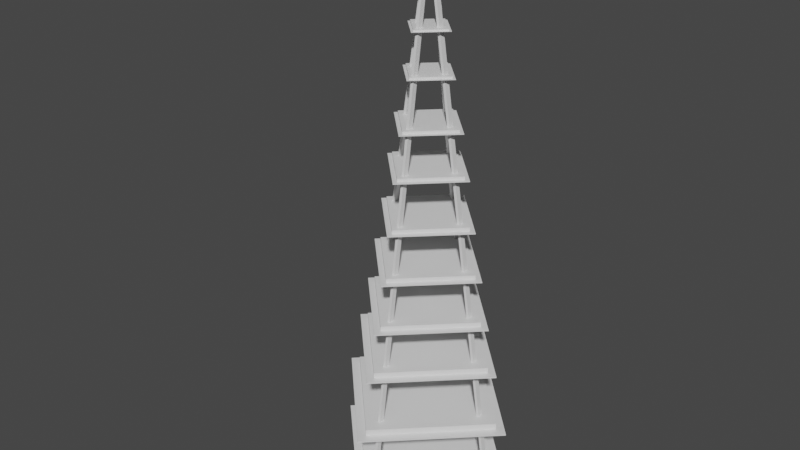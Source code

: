 # Source: stand.blend  (saved by Blender 2.93.21; exported with 4.5.12 LTS)
import bpy
from mathutils import Matrix  # noqa: F401  (used for matrix-valued properties, if any)

bpy.ops.wm.read_factory_settings(use_empty=True)
scene = bpy.context.scene
scene.name = 'Scene'

# ---- collections
col_collection = bpy.data.collections.new('Collection'); scene.collection.children.link(col_collection)

# ---- materials (node trees are filled in below, after node groups)
mat_material = bpy.data.materials.new('Material')
mat_material.alpha_threshold = 0.0
mat_material.use_transparent_shadow = False
mat_material.line_color = (0.0, 0.0, 0.0, 1.0)

# ---- material node trees
mat_material.use_nodes = True; mat_material.node_tree.nodes.clear()
_N = mat_material.node_tree.nodes; _L = mat_material.node_tree.links
n0 = _N.new('ShaderNodeOutputMaterial'); n0.name = 'Material Output'; n0.location = (300, 300)
n1 = _N.new('ShaderNodeBsdfPrincipled'); n1.name = 'Principled BSDF'; n1.location = (10, 300)
n1.distribution = 'GGX'
n1.subsurface_method = 'BURLEY'
n1.inputs[2].default_value = 0.4
n1.inputs[3].default_value = 1.45
n1.inputs[27].default_value = (0.0, 0.0, 0.0, 1.0)
n1.inputs[28].default_value = 1.0
_L.new(n1.outputs[0], n0.inputs[0])
n0.is_active_output = True

# ---- world
world_world = bpy.data.worlds.new('World'); scene.world = world_world
world_world.use_nodes = True; world_world.node_tree.nodes.clear()
_N = world_world.node_tree.nodes; _L = world_world.node_tree.links
n0 = _N.new('ShaderNodeOutputWorld'); n0.name = 'World Output'; n0.location = (300, 300)
n1 = _N.new('ShaderNodeBackground'); n1.name = 'Background'; n1.location = (10, 300)
n1.inputs[0].default_value = (0.05088, 0.05088, 0.05088, 1.0)
_L.new(n1.outputs[0], n0.inputs[0])
n0.is_active_output = True
world_world.color = (0.05088, 0.05088, 0.05088)
world_world.use_sun_shadow = False
world_world.sun_shadow_jitter_overblur = 0.0

# ---- meshes
me_cube = bpy.data.meshes.new('Cube')
me_cube.from_pydata([(1.0, 1.0, 1.973), (1.0, 1.0, -0.02744), (1.0, -1.0, 1.973), (1.0, -1.0, -0.02744), (-1.0, 1.0, 1.973), (-1.0, 1.0, -0.02744), (-1.0, -1.0, 1.973), (-1.0, -1.0, -0.02744)], [], [(0, 4, 6, 2), (3, 2, 6, 7), (7, 6, 4, 5), (5, 1, 3, 7), (1, 0, 2, 3), (5, 4, 0, 1)])
_uv = me_cube.uv_layers.new(name='UVMap')
_uv.uv.foreach_set('vector', [0.625, 0.5, 0.875, 0.5, 0.875, 0.75, 0.625, 0.75, 0.375, 0.75, 0.625, 0.75, 0.625, 1.0, 0.375, 1.0, 0.375, 0.0, 0.625, 0.0, 0.625, 0.25, 0.375, 0.25, 0.125, 0.5, 0.375, 0.5, 0.375, 0.75, 0.125, 0.75, 0.375, 0.5, 0.625, 0.5, 0.625, 0.75, 0.375, 0.75, 0.375, 0.25, 0.625, 0.25, 0.625, 0.5, 0.375, 0.5])
me_cube.materials.append(mat_material)
me_cube.use_remesh_preserve_volume = False
me_cube.use_remesh_preserve_attributes = False
me_cube.use_mirror_vertex_groups = False
me_cube.update()
me_cube_001 = bpy.data.meshes.new('Cube.001')
me_cube_001.from_pydata([(1.0, 1.0, 1.973), (1.0, 1.0, -0.02744), (1.0, -1.0, 1.973), (1.0, -1.0, -0.02744), (-1.0, 1.0, 1.973), (-1.0, 1.0, -0.02744), (-1.0, -1.0, 1.973), (-1.0, -1.0, -0.02744)], [], [(0, 4, 6, 2), (3, 2, 6, 7), (7, 6, 4, 5), (5, 1, 3, 7), (1, 0, 2, 3), (5, 4, 0, 1)])
_uv = me_cube_001.uv_layers.new(name='UVMap')
_uv.uv.foreach_set('vector', [0.625, 0.5, 0.875, 0.5, 0.875, 0.75, 0.625, 0.75, 0.375, 0.75, 0.625, 0.75, 0.625, 1.0, 0.375, 1.0, 0.375, 0.0, 0.625, 0.0, 0.625, 0.25, 0.375, 0.25, 0.125, 0.5, 0.375, 0.5, 0.375, 0.75, 0.125, 0.75, 0.375, 0.5, 0.625, 0.5, 0.625, 0.75, 0.375, 0.75, 0.375, 0.25, 0.625, 0.25, 0.625, 0.5, 0.375, 0.5])
me_cube_001.materials.append(mat_material)
me_cube_001.use_remesh_preserve_volume = False
me_cube_001.use_remesh_preserve_attributes = False
me_cube_001.use_mirror_vertex_groups = False
me_cube_001.update()
me_cube_002 = bpy.data.meshes.new('Cube.002')
me_cube_002.from_pydata([(1.0, 1.0, 1.973), (1.0, 1.0, -0.02744), (1.0, -1.0, 1.973), (1.0, -1.0, -0.02744), (-1.0, 1.0, 1.973), (-1.0, 1.0, -0.02744), (-1.0, -1.0, 1.973), (-1.0, -1.0, -0.02744)], [], [(0, 4, 6, 2), (3, 2, 6, 7), (7, 6, 4, 5), (5, 1, 3, 7), (1, 0, 2, 3), (5, 4, 0, 1)])
_uv = me_cube_002.uv_layers.new(name='UVMap')
_uv.uv.foreach_set('vector', [0.625, 0.5, 0.875, 0.5, 0.875, 0.75, 0.625, 0.75, 0.375, 0.75, 0.625, 0.75, 0.625, 1.0, 0.375, 1.0, 0.375, 0.0, 0.625, 0.0, 0.625, 0.25, 0.375, 0.25, 0.125, 0.5, 0.375, 0.5, 0.375, 0.75, 0.125, 0.75, 0.375, 0.5, 0.625, 0.5, 0.625, 0.75, 0.375, 0.75, 0.375, 0.25, 0.625, 0.25, 0.625, 0.5, 0.375, 0.5])
me_cube_002.materials.append(mat_material)
me_cube_002.use_remesh_preserve_volume = False
me_cube_002.use_remesh_preserve_attributes = False
me_cube_002.use_mirror_vertex_groups = False
me_cube_002.update()
me_cube_003 = bpy.data.meshes.new('Cube.003')
me_cube_003.from_pydata([(1.0, 1.0, 1.973), (1.0, 1.0, -0.02744), (1.0, -1.0, 1.973), (1.0, -1.0, -0.02744), (-1.0, 1.0, 1.973), (-1.0, 1.0, -0.02744), (-1.0, -1.0, 1.973), (-1.0, -1.0, -0.02744)], [], [(0, 4, 6, 2), (3, 2, 6, 7), (7, 6, 4, 5), (5, 1, 3, 7), (1, 0, 2, 3), (5, 4, 0, 1)])
_uv = me_cube_003.uv_layers.new(name='UVMap')
_uv.uv.foreach_set('vector', [0.625, 0.5, 0.875, 0.5, 0.875, 0.75, 0.625, 0.75, 0.375, 0.75, 0.625, 0.75, 0.625, 1.0, 0.375, 1.0, 0.375, 0.0, 0.625, 0.0, 0.625, 0.25, 0.375, 0.25, 0.125, 0.5, 0.375, 0.5, 0.375, 0.75, 0.125, 0.75, 0.375, 0.5, 0.625, 0.5, 0.625, 0.75, 0.375, 0.75, 0.375, 0.25, 0.625, 0.25, 0.625, 0.5, 0.375, 0.5])
me_cube_003.materials.append(mat_material)
me_cube_003.use_remesh_preserve_volume = False
me_cube_003.use_remesh_preserve_attributes = False
me_cube_003.use_mirror_vertex_groups = False
me_cube_003.update()
me_cube_004 = bpy.data.meshes.new('Cube.004')
me_cube_004.from_pydata([(-57.16, -38.02, 0.1181), (-57.0, -33.52, 0.1234), (-132.4, -6.807e-06, 0.1737), (-123.3, -4.808e-06, 0.1724), (18.06, 1.029e-05, 0.06248), (9.319, 4.468e-06, 0.07438), (-57.16, 38.02, 0.1181), (-57.0, 33.52, 0.1234), (-57.0, -38.02, 0.1234), (-132.2, -5.098e-06, 0.179), (-57.0, 38.02, 0.1234), (18.22, 5.158e-06, 0.0678), (-56.28, -33.52, 0.148), (-122.6, -4.86e-06, 0.197), (-56.28, 33.52, 0.148), (10.05, 4.416e-06, 0.09896), (23.19, -0.4537, 0.2921), (14.64, -0.4001, 0.3037), (-51.31, -37.2, 0.3471), (-51.05, -32.8, 0.3523), (-49.51, 37.2, 0.3458), (-49.46, 32.8, 0.3511), (-124.0, 0.4537, 0.4009), (-115.2, 0.4001, 0.3996), (23.35, -0.4537, 0.2973), (-51.15, -37.2, 0.3523), (-123.9, 0.4537, 0.4061), (-49.36, 37.2, 0.351), (15.35, -0.4001, 0.3278), (-50.34, -32.8, 0.3763), (-114.4, 0.4001, 0.4237), (-48.75, 32.8, 0.3751), (19.45, -0.3905, 0.5205), (12.09, -0.3443, 0.5305), (-44.65, -32.01, 0.5679), (-44.43, -28.22, 0.5723), (-43.11, 32.01, 0.5667), (-43.07, 28.22, 0.5713), (-107.2, 0.3905, 0.6141), (-99.59, 0.3443, 0.613), (19.58, -0.3905, 0.525), (-44.52, -32.01, 0.5723), (-107.1, 0.3904, 0.6186), (-42.98, 32.01, 0.5712), (12.7, -0.3443, 0.5512), (-43.82, -28.22, 0.593), (-98.98, 0.3443, 0.6337), (-42.46, 28.22, 0.592), (16.37, -0.3397, 0.7006), (9.962, -0.2995, 0.7094), (-39.41, -27.85, 0.7419), (-39.21, -24.56, 0.7457), (-38.06, 27.85, 0.7409), (-38.03, 24.56, 0.7448), (-93.84, 0.3397, 0.7821), (-87.2, 0.2995, 0.7812), (16.48, -0.3397, 0.7045), (-39.29, -27.85, 0.7458), (-93.72, 0.3397, 0.786), (-37.95, 27.85, 0.7448), (10.49, -0.2995, 0.7274), (-38.68, -24.56, 0.7637), (-86.67, 0.2995, 0.7992), (-37.5, 24.56, 0.7628), (14.66, -0.2972, 0.8813), (9.055, -0.262, 0.8889), (-34.14, -24.36, 0.9173), (-33.97, -21.48, 0.9207), (-32.96, 24.36, 0.9164), (-32.93, 21.48, 0.9199), (-81.75, 0.2972, 0.9525), (-75.95, 0.262, 0.9517), (14.76, -0.2972, 0.8847), (-34.04, -24.36, 0.9207), (-81.65, 0.2972, 0.9559), (-32.86, 24.36, 0.9199), (9.52, -0.262, 0.9046), (-33.5, -21.48, 0.9364), (-75.48, 0.262, 0.9674), (-32.46, 21.48, 0.9357), (12.97, -0.2552, 1.059), (8.157, -0.225, 1.066), (-28.93, -20.92, 1.09), (-28.79, -18.45, 1.093), (-27.92, 20.92, 1.09), (-27.9, 18.45, 1.093), (-69.82, 0.2552, 1.121), (-64.84, 0.225, 1.12), (13.05, -0.2552, 1.062), (-28.85, -20.92, 1.093), (-69.74, 0.2552, 1.124), (-27.84, 20.92, 1.093), (8.556, -0.225, 1.08), (-28.39, -18.45, 1.107), (-64.44, 0.225, 1.134), (-27.5, 18.45, 1.106), (12.4, -0.2189, 1.244), (8.272, -0.193, 1.249), (-23.55, -17.95, 1.27), (-23.42, -15.83, 1.273), (-22.68, 17.95, 1.269), (-22.66, 15.83, 1.272), (-58.63, 0.2189, 1.296), (-54.35, 0.193, 1.295), (12.47, -0.2189, 1.246), (-23.47, -17.95, 1.273), (-58.56, 0.2189, 1.299), (-22.61, 17.95, 1.272), (8.615, -0.193, 1.261), (-23.08, -15.83, 1.284), (-54.01, 0.193, 1.307), (-22.32, 15.83, 1.284), (11.21, -0.1828, 1.406), (7.765, -0.1611, 1.411), (-18.8, -14.98, 1.428), (-18.69, -13.21, 1.43), (-18.08, 14.98, 1.428), (-18.06, 13.21, 1.43), (-48.08, 0.1828, 1.45), (-44.51, 0.1611, 1.449), (11.27, -0.1828, 1.408), (-18.74, -14.98, 1.43), (-48.02, 0.1828, 1.452), (-18.01, 14.98, 1.43), (8.051, -0.1611, 1.421), (-18.41, -13.21, 1.44), (-44.23, 0.1611, 1.459), (-17.77, 13.21, 1.44), (8.687, -0.1354, 1.586), (6.134, -0.1194, 1.59), (-13.54, -11.1, 1.603), (-13.47, -9.788, 1.604), (-13.01, 11.1, 1.602), (-12.99, 9.788, 1.604), (-35.24, 0.1354, 1.619), (-32.6, 0.1194, 1.618), (8.732, -0.1354, 1.588), (-13.5, -11.1, 1.604), (-35.19, 0.1354, 1.62), (-12.96, 11.1, 1.604), (6.346, -0.1194, 1.597), (-13.25, -9.788, 1.612), (-32.38, 0.1194, 1.626), (-12.78, 9.788, 1.611), (9.129, -0.1106, 1.741), (7.045, -0.09748, 1.743), (-9.023, -9.064, 1.754), (-8.96, -7.992, 1.755), (-8.586, 9.064, 1.754), (-8.574, 7.992, 1.755), (-26.74, 0.1106, 1.767), (-24.58, 0.09747, 1.767), (9.166, -0.1106, 1.742), (-8.986, -9.064, 1.755), (-26.7, 0.1106, 1.768), (-8.548, 9.064, 1.755), (7.218, -0.09748, 1.749), (-8.787, -7.992, 1.761), (-24.41, 0.09747, 1.773), (-8.401, 7.992, 1.761), (5.802, -0.06861, 1.863), (4.509, -0.06049, 1.865), (-5.462, -5.624, 1.872), (-5.423, -4.959, 1.872), (-5.19, 5.624, 1.871), (-5.183, 4.959, 1.872), (-16.45, 0.0686, 1.88), (-15.11, 0.06048, 1.88), (5.825, -0.06861, 1.864), (-5.439, -5.624, 1.872), (-16.43, 0.0686, 1.881), (-5.167, 5.624, 1.872), (4.616, -0.06049, 1.869), (-5.315, -4.959, 1.876), (-15.01, 0.06048, 1.883), (-5.076, 4.959, 1.876), (8.227, -0.8974, 1.951), (7.211, -0.8898, 1.959), (-2.288, -6.084, 1.958), (-2.061, -5.463, 1.965), (-2.035, 4.417, 1.958), (-1.837, 3.796, 1.965), (-12.55, -0.7693, 1.966), (-11.11, -0.7769, 1.972), (8.44, -0.8974, 1.958), (-2.076, -6.084, 1.965), (-12.34, -0.7693, 1.973), (-1.822, 4.417, 1.965), (8.193, -0.8898, 1.992), (-1.079, -5.463, 1.999), (-10.13, -0.7769, 2.005), (-0.8554, 3.796, 1.999)], [], [(0, 8, 9, 2), (2, 9, 10, 6), (6, 10, 11, 4), (4, 11, 8, 0), (2, 6, 4, 0), (5, 7, 14, 15), (1, 3, 9, 8), (3, 7, 10, 9), (7, 5, 11, 10), (5, 1, 8, 11), (14, 13, 12, 15), (3, 1, 12, 13), (1, 5, 15, 12), (7, 3, 13, 14), (16, 24, 25, 18), (18, 25, 26, 22), (22, 26, 27, 20), (20, 27, 24, 16), (18, 22, 20, 16), (21, 23, 30, 31), (17, 19, 25, 24), (19, 23, 26, 25), (23, 21, 27, 26), (21, 17, 24, 27), (30, 29, 28, 31), (19, 17, 28, 29), (17, 21, 31, 28), (23, 19, 29, 30), (32, 40, 41, 34), (34, 41, 42, 38), (38, 42, 43, 36), (36, 43, 40, 32), (34, 38, 36, 32), (37, 39, 46, 47), (33, 35, 41, 40), (35, 39, 42, 41), (39, 37, 43, 42), (37, 33, 40, 43), (46, 45, 44, 47), (35, 33, 44, 45), (33, 37, 47, 44), (39, 35, 45, 46), (48, 56, 57, 50), (50, 57, 58, 54), (54, 58, 59, 52), (52, 59, 56, 48), (50, 54, 52, 48), (53, 55, 62, 63), (49, 51, 57, 56), (51, 55, 58, 57), (55, 53, 59, 58), (53, 49, 56, 59), (62, 61, 60, 63), (51, 49, 60, 61), (49, 53, 63, 60), (55, 51, 61, 62), (64, 72, 73, 66), (66, 73, 74, 70), (70, 74, 75, 68), (68, 75, 72, 64), (66, 70, 68, 64), (69, 71, 78, 79), (65, 67, 73, 72), (67, 71, 74, 73), (71, 69, 75, 74), (69, 65, 72, 75), (78, 77, 76, 79), (67, 65, 76, 77), (65, 69, 79, 76), (71, 67, 77, 78), (80, 88, 89, 82), (82, 89, 90, 86), (86, 90, 91, 84), (84, 91, 88, 80), (82, 86, 84, 80), (85, 87, 94, 95), (81, 83, 89, 88), (83, 87, 90, 89), (87, 85, 91, 90), (85, 81, 88, 91), (94, 93, 92, 95), (83, 81, 92, 93), (81, 85, 95, 92), (87, 83, 93, 94), (96, 104, 105, 98), (98, 105, 106, 102), (102, 106, 107, 100), (100, 107, 104, 96), (98, 102, 100, 96), (101, 103, 110, 111), (97, 99, 105, 104), (99, 103, 106, 105), (103, 101, 107, 106), (101, 97, 104, 107), (110, 109, 108, 111), (99, 97, 108, 109), (97, 101, 111, 108), (103, 99, 109, 110), (112, 120, 121, 114), (114, 121, 122, 118), (118, 122, 123, 116), (116, 123, 120, 112), (114, 118, 116, 112), (117, 119, 126, 127), (113, 115, 121, 120), (115, 119, 122, 121), (119, 117, 123, 122), (117, 113, 120, 123), (126, 125, 124, 127), (115, 113, 124, 125), (113, 117, 127, 124), (119, 115, 125, 126), (128, 136, 137, 130), (130, 137, 138, 134), (134, 138, 139, 132), (132, 139, 136, 128), (130, 134, 132, 128), (133, 135, 142, 143), (129, 131, 137, 136), (131, 135, 138, 137), (135, 133, 139, 138), (133, 129, 136, 139), (142, 141, 140, 143), (131, 129, 140, 141), (129, 133, 143, 140), (135, 131, 141, 142), (144, 152, 153, 146), (146, 153, 154, 150), (150, 154, 155, 148), (148, 155, 152, 144), (146, 150, 148, 144), (149, 151, 158, 159), (145, 147, 153, 152), (147, 151, 154, 153), (151, 149, 155, 154), (149, 145, 152, 155), (158, 157, 156, 159), (147, 145, 156, 157), (145, 149, 159, 156), (151, 147, 157, 158), (160, 168, 169, 162), (162, 169, 170, 166), (166, 170, 171, 164), (164, 171, 168, 160), (162, 166, 164, 160), (165, 167, 174, 175), (161, 163, 169, 168), (163, 167, 170, 169), (167, 165, 171, 170), (165, 161, 168, 171), (174, 173, 172, 175), (163, 161, 172, 173), (161, 165, 175, 172), (167, 163, 173, 174), (176, 184, 185, 178), (178, 185, 186, 182), (182, 186, 187, 180), (180, 187, 184, 176), (178, 182, 180, 176), (181, 183, 190, 191), (177, 179, 185, 184), (179, 183, 186, 185), (183, 181, 187, 186), (181, 177, 184, 187), (190, 189, 188, 191), (179, 177, 188, 189), (177, 181, 191, 188), (183, 179, 189, 190)])
_uv = me_cube_004.uv_layers.new(name='UVMap')
_uv.uv.foreach_set('vector', [0.375, 0.0, 0.625, 0.0, 0.625, 0.25, 0.375, 0.25, 0.375, 0.25, 0.625, 0.25, 0.625, 0.5, 0.375, 0.5, 0.375, 0.5, 0.625, 0.5, 0.625, 0.75, 0.375, 0.75, 0.375, 0.75, 0.625, 0.75, 0.625, 1.0, 0.375, 1.0, 0.125, 0.5, 0.375, 0.5, 0.375, 0.75, 0.125, 0.75, 0.631, 0.744, 0.631, 0.506, 0.631, 0.506, 0.631, 0.744, 0.869, 0.744, 0.869, 0.506, 0.875, 0.5, 0.875, 0.75, 0.869, 0.506, 0.631, 0.506, 0.625, 0.5, 0.875, 0.5, 0.631, 0.506, 0.631, 0.744, 0.625, 0.75, 0.625, 0.5, 0.631, 0.744, 0.869, 0.744, 0.875, 0.75, 0.625, 0.75, 0.631, 0.506, 0.869, 0.506, 0.869, 0.744, 0.631, 0.744, 0.869, 0.506, 0.869, 0.744, 0.869, 0.744, 0.869, 0.506, 0.869, 0.744, 0.631, 0.744, 0.631, 0.744, 0.869, 0.744, 0.631, 0.506, 0.869, 0.506, 0.869, 0.506, 0.631, 0.506, 0.375, 0.0, 0.625, 0.0, 0.625, 0.25, 0.375, 0.25, 0.375, 0.25, 0.625, 0.25, 0.625, 0.5, 0.375, 0.5, 0.375, 0.5, 0.625, 0.5, 0.625, 0.75, 0.375, 0.75, 0.375, 0.75, 0.625, 0.75, 0.625, 1.0, 0.375, 1.0, 0.125, 0.5, 0.375, 0.5, 0.375, 0.75, 0.125, 0.75, 0.631, 0.744, 0.631, 0.506, 0.631, 0.506, 0.631, 0.744, 0.869, 0.744, 0.869, 0.506, 0.875, 0.5, 0.875, 0.75, 0.869, 0.506, 0.631, 0.506, 0.625, 0.5, 0.875, 0.5, 0.631, 0.506, 0.631, 0.744, 0.625, 0.75, 0.625, 0.5, 0.631, 0.744, 0.869, 0.744, 0.875, 0.75, 0.625, 0.75, 0.631, 0.506, 0.869, 0.506, 0.869, 0.744, 0.631, 0.744, 0.869, 0.506, 0.869, 0.744, 0.869, 0.744, 0.869, 0.506, 0.869, 0.744, 0.631, 0.744, 0.631, 0.744, 0.869, 0.744, 0.631, 0.506, 0.869, 0.506, 0.869, 0.506, 0.631, 0.506, 0.375, 0.0, 0.625, 0.0, 0.625, 0.25, 0.375, 0.25, 0.375, 0.25, 0.625, 0.25, 0.625, 0.5, 0.375, 0.5, 0.375, 0.5, 0.625, 0.5, 0.625, 0.75, 0.375, 0.75, 0.375, 0.75, 0.625, 0.75, 0.625, 1.0, 0.375, 1.0, 0.125, 0.5, 0.375, 0.5, 0.375, 0.75, 0.125, 0.75, 0.631, 0.744, 0.631, 0.506, 0.631, 0.506, 0.631, 0.744, 0.869, 0.744, 0.869, 0.506, 0.875, 0.5, 0.875, 0.75, 0.869, 0.506, 0.631, 0.506, 0.625, 0.5, 0.875, 0.5, 0.631, 0.506, 0.631, 0.744, 0.625, 0.75, 0.625, 0.5, 0.631, 0.744, 0.869, 0.744, 0.875, 0.75, 0.625, 0.75, 0.631, 0.506, 0.869, 0.506, 0.869, 0.744, 0.631, 0.744, 0.869, 0.506, 0.869, 0.744, 0.869, 0.744, 0.869, 0.506, 0.869, 0.744, 0.631, 0.744, 0.631, 0.744, 0.869, 0.744, 0.631, 0.506, 0.869, 0.506, 0.869, 0.506, 0.631, 0.506, 0.375, 0.0, 0.625, 0.0, 0.625, 0.25, 0.375, 0.25, 0.375, 0.25, 0.625, 0.25, 0.625, 0.5, 0.375, 0.5, 0.375, 0.5, 0.625, 0.5, 0.625, 0.75, 0.375, 0.75, 0.375, 0.75, 0.625, 0.75, 0.625, 1.0, 0.375, 1.0, 0.125, 0.5, 0.375, 0.5, 0.375, 0.75, 0.125, 0.75, 0.631, 0.744, 0.631, 0.506, 0.631, 0.506, 0.631, 0.744, 0.869, 0.744, 0.869, 0.506, 0.875, 0.5, 0.875, 0.75, 0.869, 0.506, 0.631, 0.506, 0.625, 0.5, 0.875, 0.5, 0.631, 0.506, 0.631, 0.744, 0.625, 0.75, 0.625, 0.5, 0.631, 0.744, 0.869, 0.744, 0.875, 0.75, 0.625, 0.75, 0.631, 0.506, 0.869, 0.506, 0.869, 0.744, 0.631, 0.744, 0.869, 0.506, 0.869, 0.744, 0.869, 0.744, 0.869, 0.506, 0.869, 0.744, 0.631, 0.744, 0.631, 0.744, 0.869, 0.744, 0.631, 0.506, 0.869, 0.506, 0.869, 0.506, 0.631, 0.506, 0.375, 0.0, 0.625, 0.0, 0.625, 0.25, 0.375, 0.25, 0.375, 0.25, 0.625, 0.25, 0.625, 0.5, 0.375, 0.5, 0.375, 0.5, 0.625, 0.5, 0.625, 0.75, 0.375, 0.75, 0.375, 0.75, 0.625, 0.75, 0.625, 1.0, 0.375, 1.0, 0.125, 0.5, 0.375, 0.5, 0.375, 0.75, 0.125, 0.75, 0.631, 0.744, 0.631, 0.506, 0.631, 0.506, 0.631, 0.744, 0.869, 0.744, 0.869, 0.506, 0.875, 0.5, 0.875, 0.75, 0.869, 0.506, 0.631, 0.506, 0.625, 0.5, 0.875, 0.5, 0.631, 0.506, 0.631, 0.744, 0.625, 0.75, 0.625, 0.5, 0.631, 0.744, 0.869, 0.744, 0.875, 0.75, 0.625, 0.75, 0.631, 0.506, 0.869, 0.506, 0.869, 0.744, 0.631, 0.744, 0.869, 0.506, 0.869, 0.744, 0.869, 0.744, 0.869, 0.506, 0.869, 0.744, 0.631, 0.744, 0.631, 0.744, 0.869, 0.744, 0.631, 0.506, 0.869, 0.506, 0.869, 0.506, 0.631, 0.506, 0.375, 0.0, 0.625, 0.0, 0.625, 0.25, 0.375, 0.25, 0.375, 0.25, 0.625, 0.25, 0.625, 0.5, 0.375, 0.5, 0.375, 0.5, 0.625, 0.5, 0.625, 0.75, 0.375, 0.75, 0.375, 0.75, 0.625, 0.75, 0.625, 1.0, 0.375, 1.0, 0.125, 0.5, 0.375, 0.5, 0.375, 0.75, 0.125, 0.75, 0.631, 0.744, 0.631, 0.506, 0.631, 0.506, 0.631, 0.744, 0.869, 0.744, 0.869, 0.506, 0.875, 0.5, 0.875, 0.75, 0.869, 0.506, 0.631, 0.506, 0.625, 0.5, 0.875, 0.5, 0.631, 0.506, 0.631, 0.744, 0.625, 0.75, 0.625, 0.5, 0.631, 0.744, 0.869, 0.744, 0.875, 0.75, 0.625, 0.75, 0.631, 0.506, 0.869, 0.506, 0.869, 0.744, 0.631, 0.744, 0.869, 0.506, 0.869, 0.744, 0.869, 0.744, 0.869, 0.506, 0.869, 0.744, 0.631, 0.744, 0.631, 0.744, 0.869, 0.744, 0.631, 0.506, 0.869, 0.506, 0.869, 0.506, 0.631, 0.506, 0.375, 0.0, 0.625, 0.0, 0.625, 0.25, 0.375, 0.25, 0.375, 0.25, 0.625, 0.25, 0.625, 0.5, 0.375, 0.5, 0.375, 0.5, 0.625, 0.5, 0.625, 0.75, 0.375, 0.75, 0.375, 0.75, 0.625, 0.75, 0.625, 1.0, 0.375, 1.0, 0.125, 0.5, 0.375, 0.5, 0.375, 0.75, 0.125, 0.75, 0.631, 0.744, 0.631, 0.506, 0.631, 0.506, 0.631, 0.744, 0.869, 0.744, 0.869, 0.506, 0.875, 0.5, 0.875, 0.75, 0.869, 0.506, 0.631, 0.506, 0.625, 0.5, 0.875, 0.5, 0.631, 0.506, 0.631, 0.744, 0.625, 0.75, 0.625, 0.5, 0.631, 0.744, 0.869, 0.744, 0.875, 0.75, 0.625, 0.75, 0.631, 0.506, 0.869, 0.506, 0.869, 0.744, 0.631, 0.744, 0.869, 0.506, 0.869, 0.744, 0.869, 0.744, 0.869, 0.506, 0.869, 0.744, 0.631, 0.744, 0.631, 0.744, 0.869, 0.744, 0.631, 0.506, 0.869, 0.506, 0.869, 0.506, 0.631, 0.506, 0.375, 0.0, 0.625, 0.0, 0.625, 0.25, 0.375, 0.25, 0.375, 0.25, 0.625, 0.25, 0.625, 0.5, 0.375, 0.5, 0.375, 0.5, 0.625, 0.5, 0.625, 0.75, 0.375, 0.75, 0.375, 0.75, 0.625, 0.75, 0.625, 1.0, 0.375, 1.0, 0.125, 0.5, 0.375, 0.5, 0.375, 0.75, 0.125, 0.75, 0.631, 0.744, 0.631, 0.506, 0.631, 0.506, 0.631, 0.744, 0.869, 0.744, 0.869, 0.506, 0.875, 0.5, 0.875, 0.75, 0.869, 0.506, 0.631, 0.506, 0.625, 0.5, 0.875, 0.5, 0.631, 0.506, 0.631, 0.744, 0.625, 0.75, 0.625, 0.5, 0.631, 0.744, 0.869, 0.744, 0.875, 0.75, 0.625, 0.75, 0.631, 0.506, 0.869, 0.506, 0.869, 0.744, 0.631, 0.744, 0.869, 0.506, 0.869, 0.744, 0.869, 0.744, 0.869, 0.506, 0.869, 0.744, 0.631, 0.744, 0.631, 0.744, 0.869, 0.744, 0.631, 0.506, 0.869, 0.506, 0.869, 0.506, 0.631, 0.506, 0.375, 0.0, 0.625, 0.0, 0.625, 0.25, 0.375, 0.25, 0.375, 0.25, 0.625, 0.25, 0.625, 0.5, 0.375, 0.5, 0.375, 0.5, 0.625, 0.5, 0.625, 0.75, 0.375, 0.75, 0.375, 0.75, 0.625, 0.75, 0.625, 1.0, 0.375, 1.0, 0.125, 0.5, 0.375, 0.5, 0.375, 0.75, 0.125, 0.75, 0.631, 0.744, 0.631, 0.506, 0.631, 0.506, 0.631, 0.744, 0.869, 0.744, 0.869, 0.506, 0.875, 0.5, 0.875, 0.75, 0.869, 0.506, 0.631, 0.506, 0.625, 0.5, 0.875, 0.5, 0.631, 0.506, 0.631, 0.744, 0.625, 0.75, 0.625, 0.5, 0.631, 0.744, 0.869, 0.744, 0.875, 0.75, 0.625, 0.75, 0.631, 0.506, 0.869, 0.506, 0.869, 0.744, 0.631, 0.744, 0.869, 0.506, 0.869, 0.744, 0.869, 0.744, 0.869, 0.506, 0.869, 0.744, 0.631, 0.744, 0.631, 0.744, 0.869, 0.744, 0.631, 0.506, 0.869, 0.506, 0.869, 0.506, 0.631, 0.506, 0.375, 0.0, 0.625, 0.0, 0.625, 0.25, 0.375, 0.25, 0.375, 0.25, 0.625, 0.25, 0.625, 0.5, 0.375, 0.5, 0.375, 0.5, 0.625, 0.5, 0.625, 0.75, 0.375, 0.75, 0.375, 0.75, 0.625, 0.75, 0.625, 1.0, 0.375, 1.0, 0.125, 0.5, 0.375, 0.5, 0.375, 0.75, 0.125, 0.75, 0.631, 0.744, 0.631, 0.506, 0.631, 0.506, 0.631, 0.744, 0.869, 0.744, 0.869, 0.506, 0.875, 0.5, 0.875, 0.75, 0.869, 0.506, 0.631, 0.506, 0.625, 0.5, 0.875, 0.5, 0.631, 0.506, 0.631, 0.744, 0.625, 0.75, 0.625, 0.5, 0.631, 0.744, 0.869, 0.744, 0.875, 0.75, 0.625, 0.75, 0.631, 0.506, 0.869, 0.506, 0.869, 0.744, 0.631, 0.744, 0.869, 0.506, 0.869, 0.744, 0.869, 0.744, 0.869, 0.506, 0.869, 0.744, 0.631, 0.744, 0.631, 0.744, 0.869, 0.744, 0.631, 0.506, 0.869, 0.506, 0.869, 0.506, 0.631, 0.506, 0.375, 0.0, 0.625, 0.0, 0.625, 0.25, 0.375, 0.25, 0.375, 0.25, 0.625, 0.25, 0.625, 0.5, 0.375, 0.5, 0.375, 0.5, 0.625, 0.5, 0.625, 0.75, 0.375, 0.75, 0.375, 0.75, 0.625, 0.75, 0.625, 1.0, 0.375, 1.0, 0.125, 0.5, 0.375, 0.5, 0.375, 0.75, 0.125, 0.75, 0.631, 0.744, 0.631, 0.506, 0.631, 0.506, 0.631, 0.744, 0.869, 0.744, 0.869, 0.506, 0.875, 0.5, 0.875, 0.75, 0.869, 0.506, 0.631, 0.506, 0.625, 0.5, 0.875, 0.5, 0.631, 0.506, 0.631, 0.744, 0.625, 0.75, 0.625, 0.5, 0.631, 0.744, 0.869, 0.744, 0.875, 0.75, 0.625, 0.75, 0.631, 0.506, 0.869, 0.506, 0.869, 0.744, 0.631, 0.744, 0.869, 0.506, 0.869, 0.744, 0.869, 0.744, 0.869, 0.506, 0.869, 0.744, 0.631, 0.744, 0.631, 0.744, 0.869, 0.744, 0.631, 0.506, 0.869, 0.506, 0.869, 0.506, 0.631, 0.506, 0.375, 0.0, 0.625, 0.0, 0.625, 0.25, 0.375, 0.25, 0.375, 0.25, 0.625, 0.25, 0.625, 0.5, 0.375, 0.5, 0.375, 0.5, 0.625, 0.5, 0.625, 0.75, 0.375, 0.75, 0.375, 0.75, 0.625, 0.75, 0.625, 1.0, 0.375, 1.0, 0.125, 0.5, 0.375, 0.5, 0.375, 0.75, 0.125, 0.75, 0.631, 0.744, 0.631, 0.506, 0.631, 0.506, 0.631, 0.744, 0.869, 0.744, 0.869, 0.506, 0.875, 0.5, 0.875, 0.75, 0.869, 0.506, 0.631, 0.506, 0.625, 0.5, 0.875, 0.5, 0.631, 0.506, 0.631, 0.744, 0.625, 0.75, 0.625, 0.5, 0.631, 0.744, 0.869, 0.744, 0.875, 0.75, 0.625, 0.75, 0.631, 0.506, 0.869, 0.506, 0.869, 0.744, 0.631, 0.744, 0.869, 0.506, 0.869, 0.744, 0.869, 0.744, 0.869, 0.506, 0.869, 0.744, 0.631, 0.744, 0.631, 0.744, 0.869, 0.744, 0.631, 0.506, 0.869, 0.506, 0.869, 0.506, 0.631, 0.506])
me_cube_004.materials.append(mat_material)
me_cube_004.use_remesh_preserve_volume = False
me_cube_004.use_remesh_preserve_attributes = False
me_cube_004.use_mirror_vertex_groups = False
me_cube_004.update()

# ---- objects
ob_cube = bpy.data.objects.new('Cube', me_cube)
ob_cube_001 = bpy.data.objects.new('Cube.001', me_cube_001)
ob_cube_002 = bpy.data.objects.new('Cube.002', me_cube_002)
ob_cube_003 = bpy.data.objects.new('Cube.003', me_cube_003)
ob_cube_004 = bpy.data.objects.new('Cube.004', me_cube_004)

# ---- transforms, parenting, visibility, modifiers, constraints
ob_cube.location = (0.0, 3.0, -7.101)
ob_cube.rotation_euler = (0.1419, -0.0, 0.0)
ob_cube.scale = (0.05, 0.1, 10.0)
ob_cube.lock_rotations_4d = False
ob_cube.empty_display_type = 'ARROWS'
ob_cube.lineart.crease_threshold = 0.0
ob_cube_001.location = (0.0, -3.0, -7.101)
ob_cube_001.rotation_euler = (-0.1422, -0.0, 0.0)
ob_cube_001.scale = (0.05, 0.1, 10.0)
ob_cube_001.lock_rotations_4d = False
ob_cube_001.empty_display_type = 'ARROWS'
ob_cube_001.lineart.crease_threshold = 0.0
ob_cube_002.location = (-3.0, 0.0, -7.101)
ob_cube_002.rotation_euler = (0.0, 0.1459, 0.0)
ob_cube_002.scale = (0.05, 0.1, 10.0)
ob_cube_002.lock_rotations_4d = False
ob_cube_002.empty_display_type = 'ARROWS'
ob_cube_002.lineart.crease_threshold = 0.0
ob_cube_003.location = (3.0, 0.0, -7.101)
ob_cube_003.rotation_euler = (0.0, -0.1467, 0.0)
ob_cube_003.scale = (0.05, 0.1, 10.0)
ob_cube_003.lock_rotations_4d = False
ob_cube_003.empty_display_type = 'ARROWS'
ob_cube_003.lineart.crease_threshold = 0.0
ob_cube_004.location = (3.0, 0.0, -7.101)
ob_cube_004.rotation_euler = (0.0, -0.1467, 0.0)
ob_cube_004.scale = (0.05, 0.1, 10.0)
ob_cube_004.lock_rotations_4d = False
ob_cube_004.empty_display_type = 'ARROWS'
ob_cube_004.lineart.crease_threshold = 0.0

# ---- collection membership
col_collection.objects.link(ob_cube)
col_collection.objects.link(ob_cube_001)
col_collection.objects.link(ob_cube_002)
col_collection.objects.link(ob_cube_003)
col_collection.objects.link(ob_cube_004)

# ---- scene / render settings (as saved in the file)
scene.frame_start = 1; scene.frame_end = 250; scene.frame_set(1)
scene.render.engine = 'BLENDER_EEVEE_NEXT'
scene.cycles.use_denoising = False
scene.cycles.samples = 128
scene.cycles.sampling_pattern = 'TABULATED_SOBOL'
scene.cycles.use_adaptive_sampling = False
scene.cycles.use_light_tree = False
scene.view_settings.view_transform = 'Filmic'
bpy.context.view_layer.update()

# ---- added for rendering (the .blend has no active camera and no usable light): camera, sun
cam_auto = bpy.data.cameras.new('AutoCamera')
cam_auto.lens = 50.0
cam_auto.sensor_width = 36.0
cam_auto.clip_end = 1000.0
ob_auto_camera = bpy.data.objects.new('AutoCamera', cam_auto)
scene.collection.objects.link(ob_auto_camera)
ob_auto_camera.location = (21.1403, -26.8185, 20.6075)
ob_auto_camera.rotation_euler = (1.09748, -7.21219e-08, 0.694738)
scene.camera = ob_auto_camera
light_auto_sun = bpy.data.lights.new('AutoSun', 'SUN')
light_auto_sun.energy = 3.0
light_auto_sun.angle = 0.0523599
ob_auto_sun = bpy.data.objects.new('AutoSun', light_auto_sun)
scene.collection.objects.link(ob_auto_sun)
ob_auto_sun.rotation_euler = (0.872665, 0.174533, 0.523599)
bpy.context.view_layer.update()
